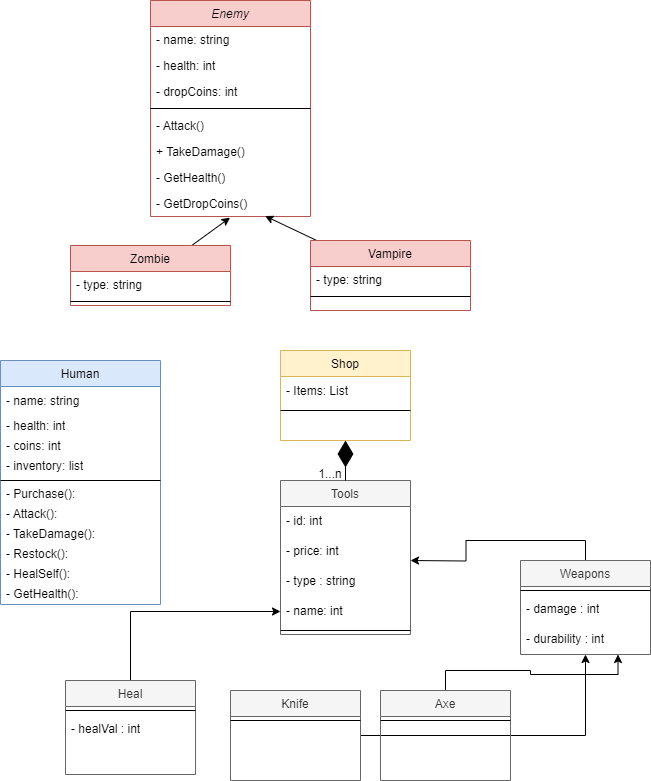

The diagram above was exported from draw.io. Its source (the exported page's mxGraphModel, read from the mxfile embedded in the PNG):
<mxGraphModel dx="1100" dy="618" grid="1" gridSize="10" guides="1" tooltips="1" connect="1" arrows="1" fold="1" page="1" pageScale="1" pageWidth="827" pageHeight="1169" math="0" shadow="0">
  <root>
    <mxCell id="WIyWlLk6GJQsqaUBKTNV-0" />
    <mxCell id="WIyWlLk6GJQsqaUBKTNV-1" parent="WIyWlLk6GJQsqaUBKTNV-0" />
    <mxCell id="zkfFHV4jXpPFQw0GAbJ--0" value="Enemy" style="swimlane;fontStyle=2;align=center;verticalAlign=top;childLayout=stackLayout;horizontal=1;startSize=26;horizontalStack=0;resizeParent=1;resizeLast=0;collapsible=1;marginBottom=0;rounded=0;shadow=0;strokeWidth=1;fillColor=#f8cecc;strokeColor=#b85450;" parent="WIyWlLk6GJQsqaUBKTNV-1" vertex="1">
      <mxGeometry x="220" y="120" width="160" height="216" as="geometry">
        <mxRectangle x="230" y="140" width="160" height="26" as="alternateBounds" />
      </mxGeometry>
    </mxCell>
    <mxCell id="zkfFHV4jXpPFQw0GAbJ--1" value="- name: string" style="text;align=left;verticalAlign=top;spacingLeft=4;spacingRight=4;overflow=hidden;rotatable=0;points=[[0,0.5],[1,0.5]];portConstraint=eastwest;" parent="zkfFHV4jXpPFQw0GAbJ--0" vertex="1">
      <mxGeometry y="26" width="160" height="26" as="geometry" />
    </mxCell>
    <mxCell id="NrwZSOgK0IsY2X3RccDb-11" value="- health: int" style="text;align=left;verticalAlign=top;spacingLeft=4;spacingRight=4;overflow=hidden;rotatable=0;points=[[0,0.5],[1,0.5]];portConstraint=eastwest;rounded=0;shadow=0;html=0;" vertex="1" parent="zkfFHV4jXpPFQw0GAbJ--0">
      <mxGeometry y="52" width="160" height="26" as="geometry" />
    </mxCell>
    <mxCell id="zkfFHV4jXpPFQw0GAbJ--2" value="- dropCoins: int" style="text;align=left;verticalAlign=top;spacingLeft=4;spacingRight=4;overflow=hidden;rotatable=0;points=[[0,0.5],[1,0.5]];portConstraint=eastwest;rounded=0;shadow=0;html=0;" parent="zkfFHV4jXpPFQw0GAbJ--0" vertex="1">
      <mxGeometry y="78" width="160" height="26" as="geometry" />
    </mxCell>
    <mxCell id="zkfFHV4jXpPFQw0GAbJ--4" value="" style="line;html=1;strokeWidth=1;align=left;verticalAlign=middle;spacingTop=-1;spacingLeft=3;spacingRight=3;rotatable=0;labelPosition=right;points=[];portConstraint=eastwest;" parent="zkfFHV4jXpPFQw0GAbJ--0" vertex="1">
      <mxGeometry y="104" width="160" height="8" as="geometry" />
    </mxCell>
    <mxCell id="zkfFHV4jXpPFQw0GAbJ--5" value="- Attack()" style="text;align=left;verticalAlign=top;spacingLeft=4;spacingRight=4;overflow=hidden;rotatable=0;points=[[0,0.5],[1,0.5]];portConstraint=eastwest;" parent="zkfFHV4jXpPFQw0GAbJ--0" vertex="1">
      <mxGeometry y="112" width="160" height="26" as="geometry" />
    </mxCell>
    <mxCell id="Y_dx3d2tosX2hQreFNHA-3" value="+ TakeDamage()" style="text;align=left;verticalAlign=top;spacingLeft=4;spacingRight=4;overflow=hidden;rotatable=0;points=[[0,0.5],[1,0.5]];portConstraint=eastwest;" parent="zkfFHV4jXpPFQw0GAbJ--0" vertex="1">
      <mxGeometry y="138" width="160" height="26" as="geometry" />
    </mxCell>
    <mxCell id="NrwZSOgK0IsY2X3RccDb-20" value="- GetHealth()" style="text;align=left;verticalAlign=top;spacingLeft=4;spacingRight=4;overflow=hidden;rotatable=0;points=[[0,0.5],[1,0.5]];portConstraint=eastwest;" vertex="1" parent="zkfFHV4jXpPFQw0GAbJ--0">
      <mxGeometry y="164" width="160" height="26" as="geometry" />
    </mxCell>
    <mxCell id="NrwZSOgK0IsY2X3RccDb-19" value="- GetDropCoins()" style="text;align=left;verticalAlign=top;spacingLeft=4;spacingRight=4;overflow=hidden;rotatable=0;points=[[0,0.5],[1,0.5]];portConstraint=eastwest;" vertex="1" parent="zkfFHV4jXpPFQw0GAbJ--0">
      <mxGeometry y="190" width="160" height="26" as="geometry" />
    </mxCell>
    <mxCell id="Y_dx3d2tosX2hQreFNHA-0" value="" style="rounded=0;orthogonalLoop=1;jettySize=auto;html=1;entryX=0.497;entryY=1.045;entryDx=0;entryDy=0;entryPerimeter=0;" parent="WIyWlLk6GJQsqaUBKTNV-1" source="zkfFHV4jXpPFQw0GAbJ--6" edge="1" target="NrwZSOgK0IsY2X3RccDb-19">
      <mxGeometry relative="1" as="geometry">
        <mxPoint x="300" y="260" as="targetPoint" />
      </mxGeometry>
    </mxCell>
    <mxCell id="zkfFHV4jXpPFQw0GAbJ--6" value="Zombie" style="swimlane;fontStyle=0;align=center;verticalAlign=top;childLayout=stackLayout;horizontal=1;startSize=26;horizontalStack=0;resizeParent=1;resizeLast=0;collapsible=1;marginBottom=0;rounded=0;shadow=0;strokeWidth=1;fillColor=#f8cecc;strokeColor=#b85450;" parent="WIyWlLk6GJQsqaUBKTNV-1" vertex="1">
      <mxGeometry x="140" y="365" width="160" height="60" as="geometry">
        <mxRectangle x="130" y="380" width="160" height="26" as="alternateBounds" />
      </mxGeometry>
    </mxCell>
    <mxCell id="zkfFHV4jXpPFQw0GAbJ--7" value="- type: string" style="text;align=left;verticalAlign=top;spacingLeft=4;spacingRight=4;overflow=hidden;rotatable=0;points=[[0,0.5],[1,0.5]];portConstraint=eastwest;" parent="zkfFHV4jXpPFQw0GAbJ--6" vertex="1">
      <mxGeometry y="26" width="160" height="26" as="geometry" />
    </mxCell>
    <mxCell id="zkfFHV4jXpPFQw0GAbJ--9" value="" style="line;html=1;strokeWidth=1;align=left;verticalAlign=middle;spacingTop=-1;spacingLeft=3;spacingRight=3;rotatable=0;labelPosition=right;points=[];portConstraint=eastwest;" parent="zkfFHV4jXpPFQw0GAbJ--6" vertex="1">
      <mxGeometry y="52" width="160" height="8" as="geometry" />
    </mxCell>
    <mxCell id="Y_dx3d2tosX2hQreFNHA-2" style="rounded=0;orthogonalLoop=1;jettySize=auto;html=1;entryX=0.716;entryY=0.981;entryDx=0;entryDy=0;entryPerimeter=0;" parent="WIyWlLk6GJQsqaUBKTNV-1" source="zkfFHV4jXpPFQw0GAbJ--13" edge="1" target="NrwZSOgK0IsY2X3RccDb-19">
      <mxGeometry relative="1" as="geometry">
        <mxPoint x="330" y="260" as="targetPoint" />
      </mxGeometry>
    </mxCell>
    <mxCell id="zkfFHV4jXpPFQw0GAbJ--13" value="Vampire" style="swimlane;fontStyle=0;align=center;verticalAlign=top;childLayout=stackLayout;horizontal=1;startSize=26;horizontalStack=0;resizeParent=1;resizeLast=0;collapsible=1;marginBottom=0;rounded=0;shadow=0;strokeWidth=1;fillColor=#f8cecc;strokeColor=#b85450;" parent="WIyWlLk6GJQsqaUBKTNV-1" vertex="1">
      <mxGeometry x="380" y="360" width="160" height="70" as="geometry">
        <mxRectangle x="340" y="380" width="170" height="26" as="alternateBounds" />
      </mxGeometry>
    </mxCell>
    <mxCell id="zkfFHV4jXpPFQw0GAbJ--14" value="- type: string" style="text;align=left;verticalAlign=top;spacingLeft=4;spacingRight=4;overflow=hidden;rotatable=0;points=[[0,0.5],[1,0.5]];portConstraint=eastwest;" parent="zkfFHV4jXpPFQw0GAbJ--13" vertex="1">
      <mxGeometry y="26" width="160" height="26" as="geometry" />
    </mxCell>
    <mxCell id="zkfFHV4jXpPFQw0GAbJ--15" value="" style="line;html=1;strokeWidth=1;align=left;verticalAlign=middle;spacingTop=-1;spacingLeft=3;spacingRight=3;rotatable=0;labelPosition=right;points=[];portConstraint=eastwest;" parent="zkfFHV4jXpPFQw0GAbJ--13" vertex="1">
      <mxGeometry y="52" width="160" height="8" as="geometry" />
    </mxCell>
    <mxCell id="Y_dx3d2tosX2hQreFNHA-11" value="Human" style="swimlane;fontStyle=0;align=center;verticalAlign=top;childLayout=stackLayout;horizontal=1;startSize=26;horizontalStack=0;resizeParent=1;resizeLast=0;collapsible=1;marginBottom=0;rounded=0;shadow=0;strokeWidth=1;fillColor=#dae8fc;strokeColor=#6c8ebf;" parent="WIyWlLk6GJQsqaUBKTNV-1" vertex="1">
      <mxGeometry x="70" y="480" width="160" height="244" as="geometry">
        <mxRectangle x="340" y="380" width="170" height="26" as="alternateBounds" />
      </mxGeometry>
    </mxCell>
    <mxCell id="Y_dx3d2tosX2hQreFNHA-5" value="- name: string" style="text;strokeColor=none;fillColor=none;align=left;verticalAlign=middle;spacingLeft=4;spacingRight=4;overflow=hidden;points=[[0,0.5],[1,0.5]];portConstraint=eastwest;rotatable=0;whiteSpace=wrap;html=1;" parent="Y_dx3d2tosX2hQreFNHA-11" vertex="1">
      <mxGeometry y="26" width="160" height="30" as="geometry" />
    </mxCell>
    <mxCell id="Y_dx3d2tosX2hQreFNHA-7" value="- health: int" style="text;strokeColor=none;fillColor=none;align=left;verticalAlign=middle;spacingLeft=4;spacingRight=4;overflow=hidden;points=[[0,0.5],[1,0.5]];portConstraint=eastwest;rotatable=0;whiteSpace=wrap;html=1;" parent="Y_dx3d2tosX2hQreFNHA-11" vertex="1">
      <mxGeometry y="56" width="160" height="20" as="geometry" />
    </mxCell>
    <mxCell id="Y_dx3d2tosX2hQreFNHA-8" value="- coins: int" style="text;strokeColor=none;fillColor=none;align=left;verticalAlign=middle;spacingLeft=4;spacingRight=4;overflow=hidden;points=[[0,0.5],[1,0.5]];portConstraint=eastwest;rotatable=0;whiteSpace=wrap;html=1;" parent="Y_dx3d2tosX2hQreFNHA-11" vertex="1">
      <mxGeometry y="76" width="160" height="20" as="geometry" />
    </mxCell>
    <mxCell id="Y_dx3d2tosX2hQreFNHA-9" value="- inventory: list" style="text;strokeColor=none;fillColor=none;align=left;verticalAlign=middle;spacingLeft=4;spacingRight=4;overflow=hidden;points=[[0,0.5],[1,0.5]];portConstraint=eastwest;rotatable=0;whiteSpace=wrap;html=1;" parent="Y_dx3d2tosX2hQreFNHA-11" vertex="1">
      <mxGeometry y="96" width="160" height="20" as="geometry" />
    </mxCell>
    <mxCell id="Y_dx3d2tosX2hQreFNHA-13" value="" style="line;html=1;strokeWidth=1;align=left;verticalAlign=middle;spacingTop=-1;spacingLeft=3;spacingRight=3;rotatable=0;labelPosition=right;points=[];portConstraint=eastwest;" parent="Y_dx3d2tosX2hQreFNHA-11" vertex="1">
      <mxGeometry y="116" width="160" height="8" as="geometry" />
    </mxCell>
    <mxCell id="Y_dx3d2tosX2hQreFNHA-14" value="- Purchase():&amp;nbsp;" style="text;strokeColor=none;fillColor=none;align=left;verticalAlign=middle;spacingLeft=4;spacingRight=4;overflow=hidden;points=[[0,0.5],[1,0.5]];portConstraint=eastwest;rotatable=0;whiteSpace=wrap;html=1;" parent="Y_dx3d2tosX2hQreFNHA-11" vertex="1">
      <mxGeometry y="124" width="160" height="20" as="geometry" />
    </mxCell>
    <mxCell id="Y_dx3d2tosX2hQreFNHA-15" value="- Attack():&amp;nbsp;" style="text;strokeColor=none;fillColor=none;align=left;verticalAlign=middle;spacingLeft=4;spacingRight=4;overflow=hidden;points=[[0,0.5],[1,0.5]];portConstraint=eastwest;rotatable=0;whiteSpace=wrap;html=1;" parent="Y_dx3d2tosX2hQreFNHA-11" vertex="1">
      <mxGeometry y="144" width="160" height="20" as="geometry" />
    </mxCell>
    <mxCell id="Y_dx3d2tosX2hQreFNHA-16" value="- TakeDamage():&amp;nbsp;" style="text;strokeColor=none;fillColor=none;align=left;verticalAlign=middle;spacingLeft=4;spacingRight=4;overflow=hidden;points=[[0,0.5],[1,0.5]];portConstraint=eastwest;rotatable=0;whiteSpace=wrap;html=1;" parent="Y_dx3d2tosX2hQreFNHA-11" vertex="1">
      <mxGeometry y="164" width="160" height="20" as="geometry" />
    </mxCell>
    <mxCell id="NrwZSOgK0IsY2X3RccDb-1" value="- Restock():&amp;nbsp;" style="text;strokeColor=none;fillColor=none;align=left;verticalAlign=middle;spacingLeft=4;spacingRight=4;overflow=hidden;points=[[0,0.5],[1,0.5]];portConstraint=eastwest;rotatable=0;whiteSpace=wrap;html=1;" vertex="1" parent="Y_dx3d2tosX2hQreFNHA-11">
      <mxGeometry y="184" width="160" height="20" as="geometry" />
    </mxCell>
    <mxCell id="NrwZSOgK0IsY2X3RccDb-0" value="- HealSelf():&amp;nbsp;" style="text;strokeColor=none;fillColor=none;align=left;verticalAlign=middle;spacingLeft=4;spacingRight=4;overflow=hidden;points=[[0,0.5],[1,0.5]];portConstraint=eastwest;rotatable=0;whiteSpace=wrap;html=1;" vertex="1" parent="Y_dx3d2tosX2hQreFNHA-11">
      <mxGeometry y="204" width="160" height="20" as="geometry" />
    </mxCell>
    <mxCell id="NrwZSOgK0IsY2X3RccDb-2" value="- GetHealth():&amp;nbsp;" style="text;strokeColor=none;fillColor=none;align=left;verticalAlign=middle;spacingLeft=4;spacingRight=4;overflow=hidden;points=[[0,0.5],[1,0.5]];portConstraint=eastwest;rotatable=0;whiteSpace=wrap;html=1;" vertex="1" parent="Y_dx3d2tosX2hQreFNHA-11">
      <mxGeometry y="224" width="160" height="20" as="geometry" />
    </mxCell>
    <mxCell id="Y_dx3d2tosX2hQreFNHA-17" value="Shop" style="swimlane;fontStyle=0;align=center;verticalAlign=top;childLayout=stackLayout;horizontal=1;startSize=26;horizontalStack=0;resizeParent=1;resizeLast=0;collapsible=1;marginBottom=0;rounded=0;shadow=0;strokeWidth=1;fillColor=#fff2cc;strokeColor=#d6b656;" parent="WIyWlLk6GJQsqaUBKTNV-1" vertex="1">
      <mxGeometry x="350" y="470" width="130" height="90" as="geometry">
        <mxRectangle x="340" y="380" width="170" height="26" as="alternateBounds" />
      </mxGeometry>
    </mxCell>
    <mxCell id="Y_dx3d2tosX2hQreFNHA-18" value="- Items: List" style="text;strokeColor=none;fillColor=none;align=left;verticalAlign=middle;spacingLeft=4;spacingRight=4;overflow=hidden;points=[[0,0.5],[1,0.5]];portConstraint=eastwest;rotatable=0;whiteSpace=wrap;html=1;" parent="Y_dx3d2tosX2hQreFNHA-17" vertex="1">
      <mxGeometry y="26" width="130" height="30" as="geometry" />
    </mxCell>
    <mxCell id="Y_dx3d2tosX2hQreFNHA-22" value="" style="line;html=1;strokeWidth=1;align=left;verticalAlign=middle;spacingTop=-1;spacingLeft=3;spacingRight=3;rotatable=0;labelPosition=right;points=[];portConstraint=eastwest;" parent="Y_dx3d2tosX2hQreFNHA-17" vertex="1">
      <mxGeometry y="56" width="130" height="8" as="geometry" />
    </mxCell>
    <mxCell id="Y_dx3d2tosX2hQreFNHA-27" value="Tools" style="swimlane;fontStyle=0;align=center;verticalAlign=top;childLayout=stackLayout;horizontal=1;startSize=26;horizontalStack=0;resizeParent=1;resizeLast=0;collapsible=1;marginBottom=0;rounded=0;shadow=0;strokeWidth=1;fillColor=#f5f5f5;strokeColor=#666666;fontColor=#333333;" parent="WIyWlLk6GJQsqaUBKTNV-1" vertex="1">
      <mxGeometry x="350" y="600" width="130" height="154" as="geometry">
        <mxRectangle x="340" y="380" width="170" height="26" as="alternateBounds" />
      </mxGeometry>
    </mxCell>
    <mxCell id="Y_dx3d2tosX2hQreFNHA-28" value="- id: int" style="text;strokeColor=none;fillColor=none;align=left;verticalAlign=middle;spacingLeft=4;spacingRight=4;overflow=hidden;points=[[0,0.5],[1,0.5]];portConstraint=eastwest;rotatable=0;whiteSpace=wrap;html=1;" parent="Y_dx3d2tosX2hQreFNHA-27" vertex="1">
      <mxGeometry y="26" width="130" height="30" as="geometry" />
    </mxCell>
    <mxCell id="NrwZSOgK0IsY2X3RccDb-3" value="- price: int&lt;br&gt;" style="text;strokeColor=none;fillColor=none;align=left;verticalAlign=middle;spacingLeft=4;spacingRight=4;overflow=hidden;points=[[0,0.5],[1,0.5]];portConstraint=eastwest;rotatable=0;whiteSpace=wrap;html=1;" vertex="1" parent="Y_dx3d2tosX2hQreFNHA-27">
      <mxGeometry y="56" width="130" height="30" as="geometry" />
    </mxCell>
    <mxCell id="Y_dx3d2tosX2hQreFNHA-31" value="- type : string" style="text;strokeColor=none;fillColor=none;align=left;verticalAlign=middle;spacingLeft=4;spacingRight=4;overflow=hidden;points=[[0,0.5],[1,0.5]];portConstraint=eastwest;rotatable=0;whiteSpace=wrap;html=1;" parent="Y_dx3d2tosX2hQreFNHA-27" vertex="1">
      <mxGeometry y="86" width="130" height="30" as="geometry" />
    </mxCell>
    <mxCell id="Y_dx3d2tosX2hQreFNHA-33" value="- name: int" style="text;strokeColor=none;fillColor=none;align=left;verticalAlign=middle;spacingLeft=4;spacingRight=4;overflow=hidden;points=[[0,0.5],[1,0.5]];portConstraint=eastwest;rotatable=0;whiteSpace=wrap;html=1;" parent="Y_dx3d2tosX2hQreFNHA-27" vertex="1">
      <mxGeometry y="116" width="130" height="30" as="geometry" />
    </mxCell>
    <mxCell id="Y_dx3d2tosX2hQreFNHA-29" value="" style="line;html=1;strokeWidth=1;align=left;verticalAlign=middle;spacingTop=-1;spacingLeft=3;spacingRight=3;rotatable=0;labelPosition=right;points=[];portConstraint=eastwest;" parent="Y_dx3d2tosX2hQreFNHA-27" vertex="1">
      <mxGeometry y="146" width="130" height="8" as="geometry" />
    </mxCell>
    <mxCell id="Y_dx3d2tosX2hQreFNHA-42" style="edgeStyle=orthogonalEdgeStyle;rounded=0;orthogonalLoop=1;jettySize=auto;html=1;exitX=0.5;exitY=0;exitDx=0;exitDy=0;" parent="WIyWlLk6GJQsqaUBKTNV-1" source="Y_dx3d2tosX2hQreFNHA-30" edge="1">
      <mxGeometry relative="1" as="geometry">
        <mxPoint x="480" y="680" as="targetPoint" />
      </mxGeometry>
    </mxCell>
    <mxCell id="Y_dx3d2tosX2hQreFNHA-30" value="Weapons" style="swimlane;fontStyle=0;align=center;verticalAlign=top;childLayout=stackLayout;horizontal=1;startSize=26;horizontalStack=0;resizeParent=1;resizeLast=0;collapsible=1;marginBottom=0;rounded=0;shadow=0;strokeWidth=1;fillColor=#f5f5f5;strokeColor=#666666;fontColor=#333333;" parent="WIyWlLk6GJQsqaUBKTNV-1" vertex="1">
      <mxGeometry x="590" y="680" width="130" height="94" as="geometry">
        <mxRectangle x="340" y="380" width="170" height="26" as="alternateBounds" />
      </mxGeometry>
    </mxCell>
    <mxCell id="Y_dx3d2tosX2hQreFNHA-32" value="" style="line;html=1;strokeWidth=1;align=left;verticalAlign=middle;spacingTop=-1;spacingLeft=3;spacingRight=3;rotatable=0;labelPosition=right;points=[];portConstraint=eastwest;" parent="Y_dx3d2tosX2hQreFNHA-30" vertex="1">
      <mxGeometry y="26" width="130" height="8" as="geometry" />
    </mxCell>
    <mxCell id="NrwZSOgK0IsY2X3RccDb-4" value="- damage : int" style="text;strokeColor=none;fillColor=none;align=left;verticalAlign=middle;spacingLeft=4;spacingRight=4;overflow=hidden;points=[[0,0.5],[1,0.5]];portConstraint=eastwest;rotatable=0;whiteSpace=wrap;html=1;" vertex="1" parent="Y_dx3d2tosX2hQreFNHA-30">
      <mxGeometry y="34" width="130" height="30" as="geometry" />
    </mxCell>
    <mxCell id="NrwZSOgK0IsY2X3RccDb-5" value="- durability : int" style="text;strokeColor=none;fillColor=none;align=left;verticalAlign=middle;spacingLeft=4;spacingRight=4;overflow=hidden;points=[[0,0.5],[1,0.5]];portConstraint=eastwest;rotatable=0;whiteSpace=wrap;html=1;" vertex="1" parent="Y_dx3d2tosX2hQreFNHA-30">
      <mxGeometry y="64" width="130" height="30" as="geometry" />
    </mxCell>
    <mxCell id="Y_dx3d2tosX2hQreFNHA-40" style="edgeStyle=orthogonalEdgeStyle;rounded=0;orthogonalLoop=1;jettySize=auto;html=1;entryX=0.5;entryY=1;entryDx=0;entryDy=0;" parent="WIyWlLk6GJQsqaUBKTNV-1" source="Y_dx3d2tosX2hQreFNHA-34" target="Y_dx3d2tosX2hQreFNHA-30" edge="1">
      <mxGeometry relative="1" as="geometry" />
    </mxCell>
    <mxCell id="Y_dx3d2tosX2hQreFNHA-34" value="Knife" style="swimlane;fontStyle=0;align=center;verticalAlign=top;childLayout=stackLayout;horizontal=1;startSize=26;horizontalStack=0;resizeParent=1;resizeLast=0;collapsible=1;marginBottom=0;rounded=0;shadow=0;strokeWidth=1;fillColor=#f5f5f5;strokeColor=#666666;fontColor=#333333;" parent="WIyWlLk6GJQsqaUBKTNV-1" vertex="1">
      <mxGeometry x="300" y="810" width="130" height="90" as="geometry">
        <mxRectangle x="340" y="380" width="170" height="26" as="alternateBounds" />
      </mxGeometry>
    </mxCell>
    <mxCell id="Y_dx3d2tosX2hQreFNHA-36" value="" style="line;html=1;strokeWidth=1;align=left;verticalAlign=middle;spacingTop=-1;spacingLeft=3;spacingRight=3;rotatable=0;labelPosition=right;points=[];portConstraint=eastwest;" parent="Y_dx3d2tosX2hQreFNHA-34" vertex="1">
      <mxGeometry y="26" width="130" height="8" as="geometry" />
    </mxCell>
    <mxCell id="Y_dx3d2tosX2hQreFNHA-41" style="edgeStyle=orthogonalEdgeStyle;rounded=0;orthogonalLoop=1;jettySize=auto;html=1;exitX=0.5;exitY=0;exitDx=0;exitDy=0;entryX=0.75;entryY=1;entryDx=0;entryDy=0;" parent="WIyWlLk6GJQsqaUBKTNV-1" source="Y_dx3d2tosX2hQreFNHA-37" target="Y_dx3d2tosX2hQreFNHA-30" edge="1">
      <mxGeometry relative="1" as="geometry" />
    </mxCell>
    <mxCell id="Y_dx3d2tosX2hQreFNHA-37" value="Axe" style="swimlane;fontStyle=0;align=center;verticalAlign=top;childLayout=stackLayout;horizontal=1;startSize=26;horizontalStack=0;resizeParent=1;resizeLast=0;collapsible=1;marginBottom=0;rounded=0;shadow=0;strokeWidth=1;fillColor=#f5f5f5;strokeColor=#666666;fontColor=#333333;" parent="WIyWlLk6GJQsqaUBKTNV-1" vertex="1">
      <mxGeometry x="450" y="810" width="130" height="90" as="geometry">
        <mxRectangle x="340" y="380" width="170" height="26" as="alternateBounds" />
      </mxGeometry>
    </mxCell>
    <mxCell id="Y_dx3d2tosX2hQreFNHA-39" value="" style="line;html=1;strokeWidth=1;align=left;verticalAlign=middle;spacingTop=-1;spacingLeft=3;spacingRight=3;rotatable=0;labelPosition=right;points=[];portConstraint=eastwest;" parent="Y_dx3d2tosX2hQreFNHA-37" vertex="1">
      <mxGeometry y="26" width="130" height="8" as="geometry" />
    </mxCell>
    <mxCell id="Y_dx3d2tosX2hQreFNHA-47" value="" style="endArrow=diamondThin;endFill=1;endSize=24;html=1;rounded=0;exitX=0.5;exitY=0;exitDx=0;exitDy=0;entryX=0.5;entryY=1;entryDx=0;entryDy=0;" parent="WIyWlLk6GJQsqaUBKTNV-1" source="Y_dx3d2tosX2hQreFNHA-27" target="Y_dx3d2tosX2hQreFNHA-17" edge="1">
      <mxGeometry width="160" relative="1" as="geometry">
        <mxPoint x="400" y="570" as="sourcePoint" />
        <mxPoint x="560" y="570" as="targetPoint" />
      </mxGeometry>
    </mxCell>
    <mxCell id="Y_dx3d2tosX2hQreFNHA-48" value="1...n" style="text;html=1;strokeColor=none;fillColor=none;align=center;verticalAlign=middle;whiteSpace=wrap;rounded=0;" parent="WIyWlLk6GJQsqaUBKTNV-1" vertex="1">
      <mxGeometry x="390" y="584" width="20" height="20" as="geometry" />
    </mxCell>
    <mxCell id="NrwZSOgK0IsY2X3RccDb-10" style="edgeStyle=orthogonalEdgeStyle;rounded=0;orthogonalLoop=1;jettySize=auto;html=1;entryX=0;entryY=0.5;entryDx=0;entryDy=0;" edge="1" parent="WIyWlLk6GJQsqaUBKTNV-1" source="NrwZSOgK0IsY2X3RccDb-6" target="Y_dx3d2tosX2hQreFNHA-33">
      <mxGeometry relative="1" as="geometry" />
    </mxCell>
    <mxCell id="NrwZSOgK0IsY2X3RccDb-6" value="Heal" style="swimlane;fontStyle=0;align=center;verticalAlign=top;childLayout=stackLayout;horizontal=1;startSize=26;horizontalStack=0;resizeParent=1;resizeLast=0;collapsible=1;marginBottom=0;rounded=0;shadow=0;strokeWidth=1;fillColor=#f5f5f5;strokeColor=#666666;fontColor=#333333;" vertex="1" parent="WIyWlLk6GJQsqaUBKTNV-1">
      <mxGeometry x="135" y="800" width="130" height="94" as="geometry">
        <mxRectangle x="340" y="380" width="170" height="26" as="alternateBounds" />
      </mxGeometry>
    </mxCell>
    <mxCell id="NrwZSOgK0IsY2X3RccDb-7" value="" style="line;html=1;strokeWidth=1;align=left;verticalAlign=middle;spacingTop=-1;spacingLeft=3;spacingRight=3;rotatable=0;labelPosition=right;points=[];portConstraint=eastwest;" vertex="1" parent="NrwZSOgK0IsY2X3RccDb-6">
      <mxGeometry y="26" width="130" height="8" as="geometry" />
    </mxCell>
    <mxCell id="NrwZSOgK0IsY2X3RccDb-8" value="- healVal : int" style="text;strokeColor=none;fillColor=none;align=left;verticalAlign=middle;spacingLeft=4;spacingRight=4;overflow=hidden;points=[[0,0.5],[1,0.5]];portConstraint=eastwest;rotatable=0;whiteSpace=wrap;html=1;" vertex="1" parent="NrwZSOgK0IsY2X3RccDb-6">
      <mxGeometry y="34" width="130" height="30" as="geometry" />
    </mxCell>
  </root>
</mxGraphModel>